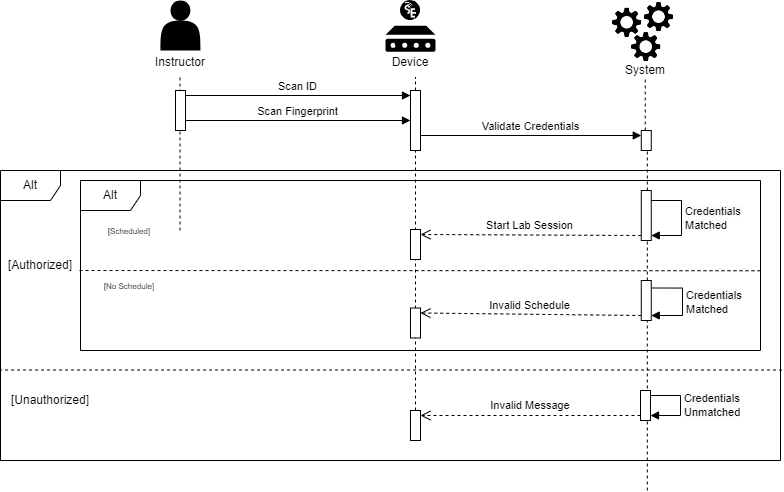

The diagram above was exported from draw.io. Its source (the exported page's mxGraphModel, read from the mxfile embedded in the PNG):
<mxGraphModel dx="1167" dy="580" grid="1" gridSize="10" guides="1" tooltips="1" connect="1" arrows="1" fold="1" page="1" pageScale="1" pageWidth="850" pageHeight="1100" math="0" shadow="0">
  <root>
    <mxCell id="0" />
    <mxCell id="1" parent="0" />
    <mxCell id="wqRoxPPvLfvyNbZujzzk-1" value="" style="html=1;points=[[0,0,0,0,5],[0,1,0,0,-5],[1,0,0,0,5],[1,1,0,0,-5]];perimeter=orthogonalPerimeter;outlineConnect=0;targetShapes=umlLifeline;portConstraint=eastwest;newEdgeStyle={&quot;curved&quot;:0,&quot;rounded&quot;:0};" parent="1" vertex="1">
      <mxGeometry x="650.76" y="200" width="10" height="20" as="geometry" />
    </mxCell>
    <mxCell id="wqRoxPPvLfvyNbZujzzk-2" value="" style="endArrow=none;dashed=1;html=1;rounded=0;" parent="1" source="wqRoxPPvLfvyNbZujzzk-16" edge="1">
      <mxGeometry width="50" height="50" relative="1" as="geometry">
        <mxPoint x="425" y="406.5" as="sourcePoint" />
        <mxPoint x="425" y="146.5" as="targetPoint" />
      </mxGeometry>
    </mxCell>
    <mxCell id="wqRoxPPvLfvyNbZujzzk-3" value="" style="endArrow=none;dashed=1;html=1;rounded=0;" parent="1" source="wqRoxPPvLfvyNbZujzzk-1" edge="1">
      <mxGeometry width="50" height="50" relative="1" as="geometry">
        <mxPoint x="670" y="180" as="sourcePoint" />
        <mxPoint x="654.7299999999999" y="146.5" as="targetPoint" />
      </mxGeometry>
    </mxCell>
    <mxCell id="wqRoxPPvLfvyNbZujzzk-4" value="" style="group" parent="1" vertex="1" connectable="0">
      <mxGeometry x="160" y="70" width="220" height="76.5" as="geometry" />
    </mxCell>
    <mxCell id="wqRoxPPvLfvyNbZujzzk-5" value="" style="shape=actor;whiteSpace=wrap;html=1;fillColor=#000000;strokeColor=none;" parent="wqRoxPPvLfvyNbZujzzk-4" vertex="1">
      <mxGeometry x="10" width="40" height="50" as="geometry" />
    </mxCell>
    <mxCell id="wqRoxPPvLfvyNbZujzzk-6" value="Instructor" style="text;strokeColor=none;align=center;fillColor=none;html=1;verticalAlign=middle;whiteSpace=wrap;rounded=0;" parent="wqRoxPPvLfvyNbZujzzk-4" vertex="1">
      <mxGeometry x="-80" y="46.5" width="220" height="30" as="geometry" />
    </mxCell>
    <mxCell id="wqRoxPPvLfvyNbZujzzk-7" value="" style="group" parent="1" vertex="1" connectable="0">
      <mxGeometry x="620" y="70" width="70" height="85" as="geometry" />
    </mxCell>
    <mxCell id="wqRoxPPvLfvyNbZujzzk-8" value="" style="group" parent="wqRoxPPvLfvyNbZujzzk-7" vertex="1" connectable="0">
      <mxGeometry width="70" height="63.5" as="geometry" />
    </mxCell>
    <mxCell id="wqRoxPPvLfvyNbZujzzk-9" value="" style="shape=image;verticalLabelPosition=bottom;labelBackgroundColor=default;verticalAlign=top;aspect=fixed;imageAspect=0;image=data:image/png,(base64 omitted: 10764 chars);" parent="wqRoxPPvLfvyNbZujzzk-8" vertex="1">
      <mxGeometry y="5.594713656387666" width="33.33981526494896" height="33.33981526494896" as="geometry" />
    </mxCell>
    <mxCell id="wqRoxPPvLfvyNbZujzzk-10" value="" style="shape=image;verticalLabelPosition=bottom;labelBackgroundColor=default;verticalAlign=top;aspect=fixed;imageAspect=0;image=data:image/png,(base64 omitted: 10764 chars);" parent="wqRoxPPvLfvyNbZujzzk-8" vertex="1">
      <mxGeometry x="19.090909090909093" y="29.931718061674008" width="33.33981526494896" height="33.33981526494896" as="geometry" />
    </mxCell>
    <mxCell id="wqRoxPPvLfvyNbZujzzk-11" value="" style="shape=image;verticalLabelPosition=bottom;labelBackgroundColor=default;verticalAlign=top;aspect=fixed;imageAspect=0;image=data:image/png,(base64 omitted: 10764 chars);" parent="wqRoxPPvLfvyNbZujzzk-8" vertex="1">
      <mxGeometry x="31.818181818181824" width="33.33981526494896" height="33.33981526494896" as="geometry" />
    </mxCell>
    <mxCell id="wqRoxPPvLfvyNbZujzzk-12" value="System" style="text;strokeColor=none;align=center;fillColor=none;html=1;verticalAlign=middle;whiteSpace=wrap;rounded=0;" parent="wqRoxPPvLfvyNbZujzzk-7" vertex="1">
      <mxGeometry x="5" y="55" width="60" height="30" as="geometry" />
    </mxCell>
    <mxCell id="wqRoxPPvLfvyNbZujzzk-13" value="" style="endArrow=none;dashed=1;html=1;rounded=0;" parent="1" edge="1">
      <mxGeometry width="50" height="50" relative="1" as="geometry">
        <mxPoint x="189.54999999999995" y="300" as="sourcePoint" />
        <mxPoint x="189.55" y="146.5" as="targetPoint" />
      </mxGeometry>
    </mxCell>
    <mxCell id="wqRoxPPvLfvyNbZujzzk-14" value="" style="html=1;points=[[0,0,0,0,5],[0,1,0,0,-5],[1,0,0,0,5],[1,1,0,0,-5]];perimeter=orthogonalPerimeter;outlineConnect=0;targetShapes=umlLifeline;portConstraint=eastwest;newEdgeStyle={&quot;curved&quot;:0,&quot;rounded&quot;:0};" parent="1" vertex="1">
      <mxGeometry x="185" y="160" width="10" height="40" as="geometry" />
    </mxCell>
    <mxCell id="wqRoxPPvLfvyNbZujzzk-15" value="" style="endArrow=none;dashed=1;html=1;rounded=0;" parent="1" source="wqRoxPPvLfvyNbZujzzk-75" target="wqRoxPPvLfvyNbZujzzk-16" edge="1">
      <mxGeometry width="50" height="50" relative="1" as="geometry">
        <mxPoint x="425" y="560" as="sourcePoint" />
        <mxPoint x="425" y="146.5" as="targetPoint" />
        <Array as="points" />
      </mxGeometry>
    </mxCell>
    <mxCell id="wqRoxPPvLfvyNbZujzzk-16" value="" style="html=1;points=[[0,0,0,0,5],[0,1,0,0,-5],[1,0,0,0,5],[1,1,0,0,-5]];perimeter=orthogonalPerimeter;outlineConnect=0;targetShapes=umlLifeline;portConstraint=eastwest;newEdgeStyle={&quot;curved&quot;:0,&quot;rounded&quot;:0};" parent="1" vertex="1">
      <mxGeometry x="420" y="160" width="10" height="60" as="geometry" />
    </mxCell>
    <mxCell id="wqRoxPPvLfvyNbZujzzk-17" value="" style="group" parent="1" vertex="1" connectable="0">
      <mxGeometry x="390" y="70" width="60" height="76.5" as="geometry" />
    </mxCell>
    <mxCell id="wqRoxPPvLfvyNbZujzzk-18" value="" style="group" parent="wqRoxPPvLfvyNbZujzzk-17" vertex="1" connectable="0">
      <mxGeometry x="5" width="50" height="51.25" as="geometry" />
    </mxCell>
    <mxCell id="wqRoxPPvLfvyNbZujzzk-19" value="" style="sketch=0;aspect=fixed;pointerEvents=1;shadow=0;dashed=0;html=1;strokeColor=none;labelPosition=center;verticalLabelPosition=bottom;verticalAlign=top;align=center;fillColor=#000000;shape=mxgraph.mscae.enterprise.device" parent="wqRoxPPvLfvyNbZujzzk-18" vertex="1">
      <mxGeometry y="25.25" width="50" height="26" as="geometry" />
    </mxCell>
    <mxCell id="wqRoxPPvLfvyNbZujzzk-20" value="" style="shape=image;verticalLabelPosition=bottom;labelBackgroundColor=default;verticalAlign=top;aspect=fixed;imageAspect=0;image=data:image/svg+xml,(base64 omitted: 2580 chars);" parent="wqRoxPPvLfvyNbZujzzk-18" vertex="1">
      <mxGeometry x="15" width="20" height="20" as="geometry" />
    </mxCell>
    <mxCell id="wqRoxPPvLfvyNbZujzzk-21" value="Device" style="text;strokeColor=none;align=center;fillColor=none;html=1;verticalAlign=middle;whiteSpace=wrap;rounded=0;" parent="wqRoxPPvLfvyNbZujzzk-17" vertex="1">
      <mxGeometry y="46.5" width="60" height="30" as="geometry" />
    </mxCell>
    <mxCell id="wqRoxPPvLfvyNbZujzzk-84" style="edgeStyle=orthogonalEdgeStyle;rounded=0;orthogonalLoop=1;jettySize=auto;html=1;exitX=0.25;exitY=0;exitDx=0;exitDy=0;entryX=0.375;entryY=-0.025;entryDx=0;entryDy=0;entryPerimeter=0;" parent="wqRoxPPvLfvyNbZujzzk-17" source="wqRoxPPvLfvyNbZujzzk-21" target="wqRoxPPvLfvyNbZujzzk-21" edge="1">
      <mxGeometry relative="1" as="geometry" />
    </mxCell>
    <mxCell id="wqRoxPPvLfvyNbZujzzk-22" value="Scan ID" style="html=1;verticalAlign=bottom;endArrow=block;curved=0;rounded=0;exitX=1;exitY=0;exitDx=0;exitDy=5;exitPerimeter=0;entryX=0;entryY=0;entryDx=0;entryDy=5;entryPerimeter=0;" parent="1" source="wqRoxPPvLfvyNbZujzzk-14" target="wqRoxPPvLfvyNbZujzzk-16" edge="1">
      <mxGeometry width="80" relative="1" as="geometry">
        <mxPoint x="360" y="220" as="sourcePoint" />
        <mxPoint x="440" y="220" as="targetPoint" />
      </mxGeometry>
    </mxCell>
    <mxCell id="wqRoxPPvLfvyNbZujzzk-23" value="Scan Fingerprint" style="html=1;verticalAlign=bottom;endArrow=block;curved=0;rounded=0;" parent="1" edge="1">
      <mxGeometry width="80" relative="1" as="geometry">
        <mxPoint x="195" y="190" as="sourcePoint" />
        <mxPoint x="420" y="190" as="targetPoint" />
      </mxGeometry>
    </mxCell>
    <mxCell id="wqRoxPPvLfvyNbZujzzk-24" value="Validate Credentials" style="html=1;verticalAlign=bottom;endArrow=block;curved=0;rounded=0;entryX=0;entryY=0;entryDx=0;entryDy=5;entryPerimeter=0;" parent="1" source="wqRoxPPvLfvyNbZujzzk-16" target="wqRoxPPvLfvyNbZujzzk-1" edge="1">
      <mxGeometry width="80" relative="1" as="geometry">
        <mxPoint x="350" y="190" as="sourcePoint" />
        <mxPoint x="430" y="190" as="targetPoint" />
      </mxGeometry>
    </mxCell>
    <mxCell id="wqRoxPPvLfvyNbZujzzk-25" value="" style="endArrow=none;dashed=1;html=1;rounded=0;" parent="1" target="wqRoxPPvLfvyNbZujzzk-1" edge="1">
      <mxGeometry width="50" height="50" relative="1" as="geometry">
        <mxPoint x="656.8199999999999" y="560" as="sourcePoint" />
        <mxPoint x="656.8199999999997" y="230" as="targetPoint" />
      </mxGeometry>
    </mxCell>
    <mxCell id="wqRoxPPvLfvyNbZujzzk-63" value="Alt" style="shape=umlFrame;whiteSpace=wrap;html=1;pointerEvents=0;" parent="1" vertex="1">
      <mxGeometry x="10" y="240" width="780" height="290" as="geometry" />
    </mxCell>
    <mxCell id="wqRoxPPvLfvyNbZujzzk-69" value="[Authorized]" style="text;strokeColor=none;align=center;fillColor=none;html=1;verticalAlign=middle;whiteSpace=wrap;rounded=0;" parent="1" vertex="1">
      <mxGeometry x="20" y="320" width="60" height="30" as="geometry" />
    </mxCell>
    <mxCell id="wqRoxPPvLfvyNbZujzzk-71" value="" style="html=1;points=[[0,0,0,0,5],[0,1,0,0,-5],[1,0,0,0,5],[1,1,0,0,-5]];perimeter=orthogonalPerimeter;outlineConnect=0;targetShapes=umlLifeline;portConstraint=eastwest;newEdgeStyle={&quot;curved&quot;:0,&quot;rounded&quot;:0};" parent="1" vertex="1">
      <mxGeometry x="650" y="460" width="10" height="30" as="geometry" />
    </mxCell>
    <mxCell id="wqRoxPPvLfvyNbZujzzk-72" value="" style="html=1;verticalAlign=bottom;endArrow=open;dashed=1;endSize=8;curved=0;rounded=0;exitX=0;exitY=1;exitDx=0;exitDy=-5;exitPerimeter=0;entryX=1;entryY=0;entryDx=0;entryDy=5;entryPerimeter=0;" parent="1" source="wqRoxPPvLfvyNbZujzzk-71" target="wqRoxPPvLfvyNbZujzzk-75" edge="1">
      <mxGeometry relative="1" as="geometry">
        <mxPoint x="540" y="479.09000000000003" as="sourcePoint" />
        <mxPoint x="460" y="479.09000000000003" as="targetPoint" />
      </mxGeometry>
    </mxCell>
    <mxCell id="wqRoxPPvLfvyNbZujzzk-75" value="" style="html=1;points=[[0,0,0,0,5],[0,1,0,0,-5],[1,0,0,0,5],[1,1,0,0,-5]];perimeter=orthogonalPerimeter;outlineConnect=0;targetShapes=umlLifeline;portConstraint=eastwest;newEdgeStyle={&quot;curved&quot;:0,&quot;rounded&quot;:0};" parent="1" vertex="1">
      <mxGeometry x="420" y="480" width="10" height="30" as="geometry" />
    </mxCell>
    <mxCell id="wqRoxPPvLfvyNbZujzzk-76" value="[Unauthorized]" style="text;strokeColor=none;align=center;fillColor=none;html=1;verticalAlign=middle;whiteSpace=wrap;rounded=0;" parent="1" vertex="1">
      <mxGeometry x="30" y="455" width="60" height="30" as="geometry" />
    </mxCell>
    <mxCell id="wqRoxPPvLfvyNbZujzzk-80" value="&lt;font style=&quot;font-size: 11px;&quot;&gt;Invalid Message&lt;/font&gt;" style="text;strokeColor=none;align=center;fillColor=none;html=1;verticalAlign=middle;whiteSpace=wrap;rounded=0;" parent="1" vertex="1">
      <mxGeometry x="490" y="460" width="100" height="30" as="geometry" />
    </mxCell>
    <mxCell id="wqRoxPPvLfvyNbZujzzk-26" value="Alt" style="shape=umlFrame;whiteSpace=wrap;html=1;pointerEvents=0;" parent="1" vertex="1">
      <mxGeometry x="90" y="250" width="680" height="170" as="geometry" />
    </mxCell>
    <mxCell id="wqRoxPPvLfvyNbZujzzk-28" value="&lt;font style=&quot;font-size: 8px;&quot;&gt;[Scheduled]&lt;/font&gt;" style="text;strokeColor=none;align=center;fillColor=none;html=1;verticalAlign=middle;whiteSpace=wrap;rounded=0;" parent="1" vertex="1">
      <mxGeometry x="103.92857142857143" y="285" width="69.64285714285714" height="30" as="geometry" />
    </mxCell>
    <mxCell id="wqRoxPPvLfvyNbZujzzk-29" value="&lt;font style=&quot;font-size: 8px;&quot;&gt;[No Schedule]&lt;/font&gt;" style="text;strokeColor=none;align=center;fillColor=none;html=1;verticalAlign=middle;whiteSpace=wrap;rounded=0;" parent="1" vertex="1">
      <mxGeometry x="103.92857142857143" y="340" width="69.64285714285714" height="30" as="geometry" />
    </mxCell>
    <mxCell id="wqRoxPPvLfvyNbZujzzk-37" value="&lt;span style=&quot;font-size: 11px;&quot;&gt;Start Lab Session&lt;/span&gt;" style="text;strokeColor=none;align=center;fillColor=none;html=1;verticalAlign=middle;whiteSpace=wrap;rounded=0;" parent="1" vertex="1">
      <mxGeometry x="477.32" y="280" width="125.35714285714285" height="30" as="geometry" />
    </mxCell>
    <mxCell id="wqRoxPPvLfvyNbZujzzk-40" value="&lt;font style=&quot;font-size: 11px;&quot;&gt;Invalid Schedule&lt;/font&gt;" style="text;strokeColor=none;align=center;fillColor=none;html=1;verticalAlign=middle;whiteSpace=wrap;rounded=0;" parent="1" vertex="1">
      <mxGeometry x="477.32" y="360" width="125.35714285714285" height="30" as="geometry" />
    </mxCell>
    <mxCell id="wqRoxPPvLfvyNbZujzzk-97" value="" style="html=1;points=[[0,0,0,0,5],[0,1,0,0,-5],[1,0,0,0,5],[1,1,0,0,-5]];perimeter=orthogonalPerimeter;outlineConnect=0;targetShapes=umlLifeline;portConstraint=eastwest;newEdgeStyle={&quot;curved&quot;:0,&quot;rounded&quot;:0};" parent="1" vertex="1">
      <mxGeometry x="650.76" y="260" width="10" height="50" as="geometry" />
    </mxCell>
    <mxCell id="wqRoxPPvLfvyNbZujzzk-104" value="" style="html=1;points=[[0,0,0,0,5],[0,1,0,0,-5],[1,0,0,0,5],[1,1,0,0,-5]];perimeter=orthogonalPerimeter;outlineConnect=0;targetShapes=umlLifeline;portConstraint=eastwest;newEdgeStyle={&quot;curved&quot;:0,&quot;rounded&quot;:0};" parent="1" vertex="1">
      <mxGeometry x="650.76" y="350" width="10" height="40" as="geometry" />
    </mxCell>
    <mxCell id="wqRoxPPvLfvyNbZujzzk-106" value="" style="endArrow=none;dashed=1;html=1;rounded=0;exitX=1;exitY=0.531;exitDx=0;exitDy=0;exitPerimeter=0;" parent="1" source="wqRoxPPvLfvyNbZujzzk-26" edge="1">
      <mxGeometry width="50" height="50" relative="1" as="geometry">
        <mxPoint x="200" y="640" as="sourcePoint" />
        <mxPoint x="89" y="340" as="targetPoint" />
      </mxGeometry>
    </mxCell>
    <mxCell id="wqRoxPPvLfvyNbZujzzk-113" value="" style="endArrow=none;dashed=1;html=1;rounded=0;exitX=1.002;exitY=0.688;exitDx=0;exitDy=0;exitPerimeter=0;entryX=0;entryY=0.688;entryDx=0;entryDy=0;entryPerimeter=0;" parent="1" source="wqRoxPPvLfvyNbZujzzk-63" target="wqRoxPPvLfvyNbZujzzk-63" edge="1">
      <mxGeometry width="50" height="50" relative="1" as="geometry">
        <mxPoint x="200" y="640" as="sourcePoint" />
        <mxPoint x="200" y="570" as="targetPoint" />
      </mxGeometry>
    </mxCell>
    <mxCell id="wqRoxPPvLfvyNbZujzzk-115" value="" style="html=1;verticalAlign=bottom;endArrow=block;curved=0;rounded=0;exitX=1;exitY=0;exitDx=0;exitDy=5;exitPerimeter=0;entryX=0;entryY=0;entryDx=0;entryDy=5;entryPerimeter=0;" parent="1" source="wqRoxPPvLfvyNbZujzzk-114" edge="1">
      <mxGeometry width="80" relative="1" as="geometry">
        <mxPoint x="543.24" y="690" as="sourcePoint" />
        <mxPoint x="859" y="625" as="targetPoint" />
      </mxGeometry>
    </mxCell>
    <mxCell id="wqRoxPPvLfvyNbZujzzk-121" value="" style="html=1;verticalAlign=bottom;endArrow=block;curved=0;rounded=0;exitX=1;exitY=0;exitDx=0;exitDy=5;exitPerimeter=0;entryX=0;entryY=0;entryDx=0;entryDy=5;entryPerimeter=0;" parent="1" target="wqRoxPPvLfvyNbZujzzk-122" edge="1">
      <mxGeometry width="80" relative="1" as="geometry">
        <mxPoint x="661.8199999999999" y="565" as="sourcePoint" />
        <mxPoint x="811.28" y="570" as="targetPoint" />
      </mxGeometry>
    </mxCell>
    <mxCell id="5Zdly0W7Sf_hnf0s_2Ej-4" value="&lt;span style=&quot;text-align: center; text-wrap: wrap; background-color: rgb(251, 251, 251);&quot;&gt;Credentials Matched&lt;/span&gt;" style="html=1;align=left;spacingLeft=2;endArrow=block;rounded=0;edgeStyle=orthogonalEdgeStyle;curved=0;rounded=0;entryX=1;entryY=1;entryDx=0;entryDy=-5;entryPerimeter=0;" edge="1" target="wqRoxPPvLfvyNbZujzzk-97" parent="1">
      <mxGeometry relative="1" as="geometry">
        <mxPoint x="660.76" y="270" as="sourcePoint" />
        <Array as="points">
          <mxPoint x="691" y="270" />
          <mxPoint x="691" y="305" />
        </Array>
        <mxPoint x="665.76" y="300" as="targetPoint" />
      </mxGeometry>
    </mxCell>
    <mxCell id="5Zdly0W7Sf_hnf0s_2Ej-6" value="&lt;span style=&quot;text-align: center; text-wrap: wrap; background-color: rgb(251, 251, 251);&quot;&gt;Credentials Matched&lt;/span&gt;" style="html=1;align=left;spacingLeft=2;endArrow=block;rounded=0;edgeStyle=orthogonalEdgeStyle;curved=0;rounded=0;entryX=1;entryY=1;entryDx=0;entryDy=-5;entryPerimeter=0;" edge="1" target="wqRoxPPvLfvyNbZujzzk-104" parent="1">
      <mxGeometry relative="1" as="geometry">
        <mxPoint x="661.52" y="357.5" as="sourcePoint" />
        <Array as="points">
          <mxPoint x="692" y="358" />
          <mxPoint x="692" y="385" />
        </Array>
        <mxPoint x="666.52" y="387.5" as="targetPoint" />
      </mxGeometry>
    </mxCell>
    <mxCell id="5Zdly0W7Sf_hnf0s_2Ej-7" value="" style="html=1;points=[[0,0,0,0,5],[0,1,0,0,-5],[1,0,0,0,5],[1,1,0,0,-5]];perimeter=orthogonalPerimeter;outlineConnect=0;targetShapes=umlLifeline;portConstraint=eastwest;newEdgeStyle={&quot;curved&quot;:0,&quot;rounded&quot;:0};" vertex="1" parent="1">
      <mxGeometry x="420" y="299" width="10" height="30" as="geometry" />
    </mxCell>
    <mxCell id="5Zdly0W7Sf_hnf0s_2Ej-8" value="" style="html=1;verticalAlign=bottom;endArrow=open;dashed=1;endSize=8;curved=0;rounded=0;exitX=0;exitY=1;exitDx=0;exitDy=-5;exitPerimeter=0;entryX=1;entryY=0;entryDx=0;entryDy=5;entryPerimeter=0;" edge="1" parent="1" source="wqRoxPPvLfvyNbZujzzk-97" target="5Zdly0W7Sf_hnf0s_2Ej-7">
      <mxGeometry x="-0.0035" relative="1" as="geometry">
        <mxPoint x="500" y="340" as="sourcePoint" />
        <mxPoint x="420" y="340" as="targetPoint" />
        <mxPoint as="offset" />
      </mxGeometry>
    </mxCell>
    <mxCell id="5Zdly0W7Sf_hnf0s_2Ej-9" value="" style="html=1;points=[[0,0,0,0,5],[0,1,0,0,-5],[1,0,0,0,5],[1,1,0,0,-5]];perimeter=orthogonalPerimeter;outlineConnect=0;targetShapes=umlLifeline;portConstraint=eastwest;newEdgeStyle={&quot;curved&quot;:0,&quot;rounded&quot;:0};" vertex="1" parent="1">
      <mxGeometry x="420" y="377.5" width="10" height="30" as="geometry" />
    </mxCell>
    <mxCell id="5Zdly0W7Sf_hnf0s_2Ej-10" value="" style="html=1;verticalAlign=bottom;endArrow=open;dashed=1;endSize=8;curved=0;rounded=0;exitX=0;exitY=1;exitDx=0;exitDy=-5;exitPerimeter=0;entryX=1;entryY=0;entryDx=0;entryDy=5;entryPerimeter=0;" edge="1" parent="1" source="wqRoxPPvLfvyNbZujzzk-104" target="5Zdly0W7Sf_hnf0s_2Ej-9">
      <mxGeometry relative="1" as="geometry">
        <mxPoint x="500" y="340" as="sourcePoint" />
        <mxPoint x="420" y="340" as="targetPoint" />
      </mxGeometry>
    </mxCell>
    <mxCell id="5Zdly0W7Sf_hnf0s_2Ej-12" value="&lt;span style=&quot;text-align: center; text-wrap: wrap; background-color: rgb(251, 251, 251);&quot;&gt;Credentials Unmatched&lt;/span&gt;" style="html=1;align=left;spacingLeft=2;endArrow=block;rounded=0;edgeStyle=orthogonalEdgeStyle;curved=0;rounded=0;entryX=1;entryY=1;entryDx=0;entryDy=-5;entryPerimeter=0;" edge="1" target="wqRoxPPvLfvyNbZujzzk-71" parent="1">
      <mxGeometry relative="1" as="geometry">
        <mxPoint x="660" y="465" as="sourcePoint" />
        <Array as="points">
          <mxPoint x="690" y="465" />
          <mxPoint x="690" y="485" />
        </Array>
        <mxPoint x="665" y="494.9999999999999" as="targetPoint" />
      </mxGeometry>
    </mxCell>
  </root>
</mxGraphModel>